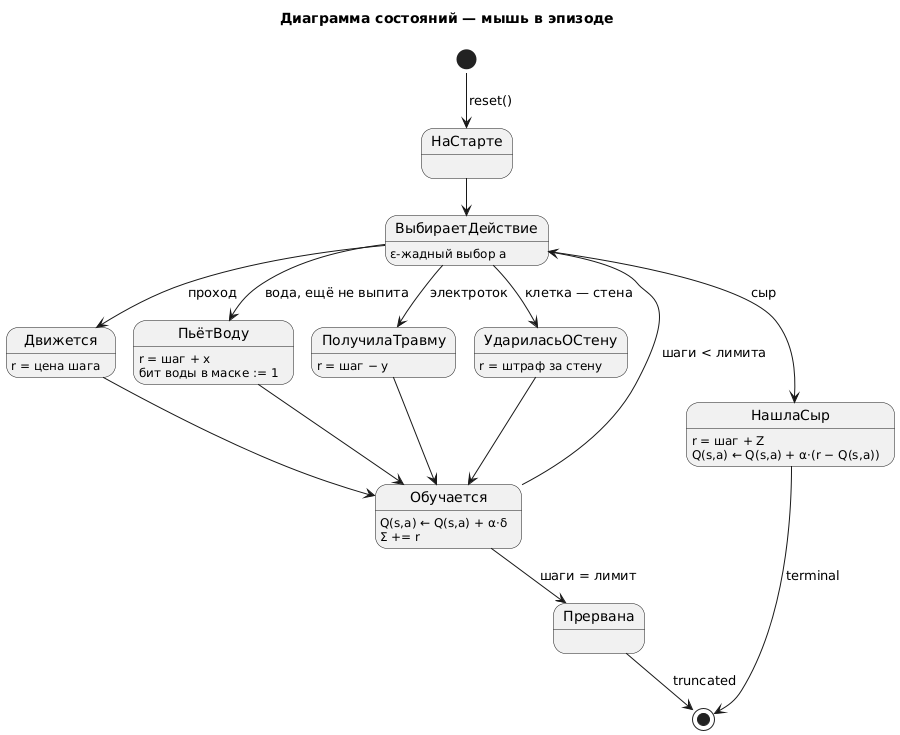

The diagram above was rendered by PlantUML. Its source (embedded in the PNG):
@startuml state
!pragma layout smetana
title Диаграмма состояний — мышь в эпизоде

[*] --> НаСтарте : reset()
НаСтарте --> ВыбираетДействие

state ВыбираетДействие : ε-жадный выбор a
ВыбираетДействие --> УдариласьОСтену : клетка — стена
ВыбираетДействие --> Движется : проход
ВыбираетДействие --> ПьётВоду : вода, ещё не выпита
ВыбираетДействие --> ПолучилаТравму : электроток
ВыбираетДействие --> НашлаСыр : сыр

state УдариласьОСтену : r = штраф за стену
state Движется : r = цена шага
state ПьётВоду : r = шаг + x\nбит воды в маске := 1
state ПолучилаТравму : r = шаг − y

УдариласьОСтену --> Обучается
Движется --> Обучается
ПьётВоду --> Обучается
ПолучилаТравму --> Обучается

state Обучается : Q(s,a) ← Q(s,a) + α·δ\nΣ += r
Обучается --> ВыбираетДействие : шаги < лимита
Обучается --> Прервана : шаги = лимит

state НашлаСыр : r = шаг + Z\nQ(s,a) ← Q(s,a) + α·(r − Q(s,a))
НашлаСыр --> [*] : terminal
Прервана --> [*] : truncated
@enduml